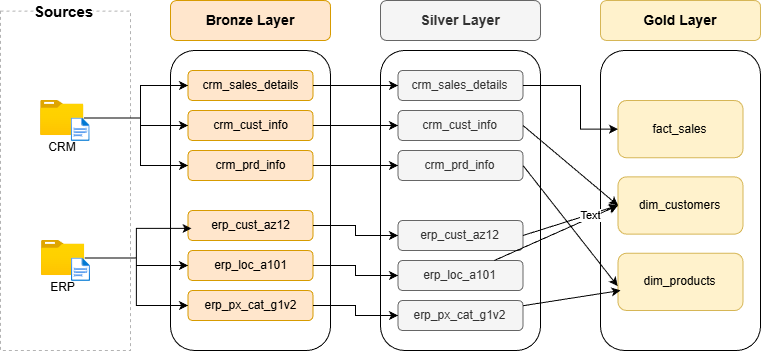

The diagram above was exported from draw.io. Its source (the exported page's mxGraphModel, read from the mxfile embedded in the PNG):
<mxGraphModel dx="899" dy="613" grid="1" gridSize="10" guides="1" tooltips="1" connect="1" arrows="1" fold="1" page="1" pageScale="1" pageWidth="1600" pageHeight="900" math="0" shadow="0">
  <root>
    <mxCell id="0" />
    <mxCell id="1" parent="0" />
    <mxCell id="HgArG5B7KPeb4x7Mmizj-17" edge="1" parent="1" style="edgeStyle=orthogonalEdgeStyle;rounded=0;orthogonalLoop=1;jettySize=auto;html=1;exitX=0.5;exitY=1;exitDx=0;exitDy=0;">
      <mxGeometry relative="1" as="geometry">
        <mxPoint x="690" y="580" as="sourcePoint" />
        <mxPoint x="690" y="580" as="targetPoint" />
      </mxGeometry>
    </mxCell>
    <mxCell id="HgArG5B7KPeb4x7Mmizj-29" connectable="0" parent="1" style="group" value="" vertex="1">
      <mxGeometry height="350" width="130" x="310" y="250" as="geometry" />
    </mxCell>
    <mxCell id="HgArG5B7KPeb4x7Mmizj-27" parent="HgArG5B7KPeb4x7Mmizj-29" style="rounded=0;whiteSpace=wrap;html=1;strokeColor=#B3B3B3;dashed=1;" value="" vertex="1">
      <mxGeometry height="339.3939393939394" width="130" y="10.606060606060606" as="geometry" />
    </mxCell>
    <mxCell id="HgArG5B7KPeb4x7Mmizj-4" parent="HgArG5B7KPeb4x7Mmizj-29" style="text;html=1;whiteSpace=wrap;strokeColor=none;fillColor=none;align=center;verticalAlign=middle;rounded=0;shadow=0;" value="&lt;b style=&quot;background-color: rgb(255, 255, 255);&quot;&gt;&lt;font style=&quot;font-size: 15px;&quot;&gt;Sources&lt;/font&gt;&lt;/b&gt;" vertex="1">
      <mxGeometry height="21.21212121212121" width="106.66666666666666" x="9.99666666666667" as="geometry" />
    </mxCell>
    <mxCell id="HgArG5B7KPeb4x7Mmizj-69" connectable="0" parent="HgArG5B7KPeb4x7Mmizj-29" style="group" value="" vertex="1">
      <mxGeometry height="58.48" width="50" x="40" y="100" as="geometry" />
    </mxCell>
    <mxCell id="HgArG5B7KPeb4x7Mmizj-70" parent="HgArG5B7KPeb4x7Mmizj-69" style="image;aspect=fixed;html=1;points=[];align=center;fontSize=12;image=img/lib/azure2/general/Folder_Blank.svg;" value="" vertex="1">
      <mxGeometry height="35.087173856542805" width="43.227398191260754" x="0.1627829143812045" as="geometry" />
    </mxCell>
    <mxCell id="HgArG5B7KPeb4x7Mmizj-71" parent="HgArG5B7KPeb4x7Mmizj-69" style="image;aspect=fixed;html=1;points=[];align=center;fontSize=12;image=img/lib/azure2/general/File.svg;" value="" vertex="1">
      <mxGeometry height="23.391449237695213" width="18.98216105638966" x="30.68737792099713" y="17.543060620663567" as="geometry" />
    </mxCell>
    <mxCell id="HgArG5B7KPeb4x7Mmizj-72" parent="HgArG5B7KPeb4x7Mmizj-69" style="text;html=1;whiteSpace=wrap;strokeColor=none;fillColor=none;align=center;verticalAlign=middle;rounded=0;" value="CRM" vertex="1">
      <mxGeometry height="23.38963640037929" width="44.14469159376364" y="35.09036359962071" as="geometry" />
    </mxCell>
    <mxCell id="HgArG5B7KPeb4x7Mmizj-65" connectable="0" parent="HgArG5B7KPeb4x7Mmizj-29" style="group" value="" vertex="1">
      <mxGeometry height="58.48090909090912" width="49.145206856683245" x="40.85000000000002" y="240" as="geometry" />
    </mxCell>
    <mxCell id="HgArG5B7KPeb4x7Mmizj-66" parent="HgArG5B7KPeb4x7Mmizj-65" style="image;aspect=fixed;html=1;points=[];align=center;fontSize=12;image=img/lib/azure2/general/Folder_Blank.svg;" value="" vertex="1">
      <mxGeometry height="35.08771929824561" width="43.2280701754386" x="0.15999999999996106" as="geometry" />
    </mxCell>
    <mxCell id="HgArG5B7KPeb4x7Mmizj-67" parent="HgArG5B7KPeb4x7Mmizj-65" style="image;aspect=fixed;html=1;points=[];align=center;fontSize=12;image=img/lib/azure2/general/File.svg;" value="" vertex="1">
      <mxGeometry height="23.39181286549708" width="18.982456140350877" x="30.16275071633236" y="17.543333333333344" as="geometry" />
    </mxCell>
    <mxCell id="HgArG5B7KPeb4x7Mmizj-68" parent="HgArG5B7KPeb4x7Mmizj-65" style="text;html=1;whiteSpace=wrap;strokeColor=none;fillColor=none;align=center;verticalAlign=middle;rounded=0;" value="ERP" vertex="1">
      <mxGeometry height="23.39" width="43.39" y="35.09090909090912" as="geometry" />
    </mxCell>
    <mxCell id="HgArG5B7KPeb4x7Mmizj-40" connectable="0" parent="1" style="group" value="" vertex="1">
      <mxGeometry height="350" width="160" x="480" y="250" as="geometry" />
    </mxCell>
    <mxCell id="HgArG5B7KPeb4x7Mmizj-30" parent="HgArG5B7KPeb4x7Mmizj-40" style="rounded=1;whiteSpace=wrap;html=1;fontSize=14;fontStyle=1;fillColor=#ffe6cc;strokeColor=#d79b00;" value="Bronze Layer" vertex="1">
      <mxGeometry height="40" width="160" as="geometry" />
    </mxCell>
    <mxCell id="HgArG5B7KPeb4x7Mmizj-31" parent="HgArG5B7KPeb4x7Mmizj-40" style="rounded=1;whiteSpace=wrap;html=1;" value="" vertex="1">
      <mxGeometry height="300" width="160" y="50" as="geometry" />
    </mxCell>
    <mxCell id="HgArG5B7KPeb4x7Mmizj-38" connectable="0" parent="HgArG5B7KPeb4x7Mmizj-40" style="group" value="" vertex="1">
      <mxGeometry height="110" width="125" x="17.5" y="70" as="geometry" />
    </mxCell>
    <mxCell id="HgArG5B7KPeb4x7Mmizj-32" parent="HgArG5B7KPeb4x7Mmizj-38" style="rounded=1;whiteSpace=wrap;html=1;fillColor=#ffe6cc;strokeColor=#d79b00;" value="crm_sales_details" vertex="1">
      <mxGeometry height="30" width="125" as="geometry" />
    </mxCell>
    <mxCell id="HgArG5B7KPeb4x7Mmizj-33" parent="HgArG5B7KPeb4x7Mmizj-38" style="rounded=1;whiteSpace=wrap;html=1;fillColor=#ffe6cc;strokeColor=#d79b00;" value="crm_cust_info" vertex="1">
      <mxGeometry height="30" width="125" y="40" as="geometry" />
    </mxCell>
    <mxCell id="HgArG5B7KPeb4x7Mmizj-34" parent="HgArG5B7KPeb4x7Mmizj-38" style="rounded=1;whiteSpace=wrap;html=1;fillColor=#ffe6cc;strokeColor=#d79b00;" value="crm_prd_info" vertex="1">
      <mxGeometry height="30" width="125" y="80" as="geometry" />
    </mxCell>
    <mxCell id="HgArG5B7KPeb4x7Mmizj-39" connectable="0" parent="HgArG5B7KPeb4x7Mmizj-40" style="group" value="" vertex="1">
      <mxGeometry height="110" width="125" x="17.5" y="210" as="geometry" />
    </mxCell>
    <mxCell id="HgArG5B7KPeb4x7Mmizj-35" parent="HgArG5B7KPeb4x7Mmizj-39" style="rounded=1;whiteSpace=wrap;html=1;fillColor=#ffe6cc;strokeColor=#d79b00;" value="erp_cust_az12" vertex="1">
      <mxGeometry height="30" width="125" as="geometry" />
    </mxCell>
    <mxCell id="HgArG5B7KPeb4x7Mmizj-36" parent="HgArG5B7KPeb4x7Mmizj-39" style="rounded=1;whiteSpace=wrap;html=1;fillColor=#ffe6cc;strokeColor=#d79b00;" value="erp_loc_a101" vertex="1">
      <mxGeometry height="30" width="125" y="40" as="geometry" />
    </mxCell>
    <mxCell id="HgArG5B7KPeb4x7Mmizj-37" parent="HgArG5B7KPeb4x7Mmizj-39" style="rounded=1;whiteSpace=wrap;html=1;fillColor=#ffe6cc;strokeColor=#d79b00;" value="erp_px_cat_g1v2" vertex="1">
      <mxGeometry height="30" width="125" y="80" as="geometry" />
    </mxCell>
    <mxCell id="HgArG5B7KPeb4x7Mmizj-41" connectable="0" parent="1" style="group" value="" vertex="1">
      <mxGeometry height="350" width="160" x="690" y="250" as="geometry" />
    </mxCell>
    <mxCell id="HgArG5B7KPeb4x7Mmizj-42" parent="HgArG5B7KPeb4x7Mmizj-41" style="rounded=1;whiteSpace=wrap;html=1;fontSize=14;fontStyle=1;fillColor=#f5f5f5;strokeColor=#666666;fontColor=#333333;" value="Silver Layer" vertex="1">
      <mxGeometry height="40" width="160" as="geometry" />
    </mxCell>
    <mxCell id="HgArG5B7KPeb4x7Mmizj-43" parent="HgArG5B7KPeb4x7Mmizj-41" style="rounded=1;whiteSpace=wrap;html=1;" value="" vertex="1">
      <mxGeometry height="300" width="160" y="50" as="geometry" />
    </mxCell>
    <mxCell id="HgArG5B7KPeb4x7Mmizj-44" connectable="0" parent="HgArG5B7KPeb4x7Mmizj-41" style="group" value="" vertex="1">
      <mxGeometry height="110" width="125" x="17.5" y="70" as="geometry" />
    </mxCell>
    <mxCell id="HgArG5B7KPeb4x7Mmizj-45" parent="HgArG5B7KPeb4x7Mmizj-44" style="rounded=1;whiteSpace=wrap;html=1;fillColor=#f5f5f5;strokeColor=#666666;fontColor=#333333;" value="crm_sales_details" vertex="1">
      <mxGeometry height="30" width="125" as="geometry" />
    </mxCell>
    <mxCell id="HgArG5B7KPeb4x7Mmizj-46" parent="HgArG5B7KPeb4x7Mmizj-44" style="rounded=1;whiteSpace=wrap;html=1;fillColor=#f5f5f5;strokeColor=#666666;fontColor=#333333;" value="crm_cust_info" vertex="1">
      <mxGeometry height="30" width="125" y="40" as="geometry" />
    </mxCell>
    <mxCell id="HgArG5B7KPeb4x7Mmizj-47" parent="HgArG5B7KPeb4x7Mmizj-44" style="rounded=1;whiteSpace=wrap;html=1;fillColor=#f5f5f5;strokeColor=#666666;fontColor=#333333;" value="crm_prd_info" vertex="1">
      <mxGeometry height="30" width="125" y="80" as="geometry" />
    </mxCell>
    <mxCell id="HgArG5B7KPeb4x7Mmizj-48" connectable="0" parent="HgArG5B7KPeb4x7Mmizj-41" style="group" value="" vertex="1">
      <mxGeometry height="110" width="125" x="17.5" y="220" as="geometry" />
    </mxCell>
    <mxCell id="HgArG5B7KPeb4x7Mmizj-49" parent="HgArG5B7KPeb4x7Mmizj-48" style="rounded=1;whiteSpace=wrap;html=1;fillColor=#f5f5f5;strokeColor=#666666;fontColor=#333333;" value="erp_cust_az12" vertex="1">
      <mxGeometry height="30" width="125" as="geometry" />
    </mxCell>
    <mxCell id="HgArG5B7KPeb4x7Mmizj-50" parent="HgArG5B7KPeb4x7Mmizj-48" style="rounded=1;whiteSpace=wrap;html=1;fillColor=#f5f5f5;strokeColor=#666666;fontColor=#333333;" value="erp_loc_a101" vertex="1">
      <mxGeometry height="30" width="125" y="40" as="geometry" />
    </mxCell>
    <mxCell id="HgArG5B7KPeb4x7Mmizj-51" parent="HgArG5B7KPeb4x7Mmizj-48" style="rounded=1;whiteSpace=wrap;html=1;fillColor=#f5f5f5;strokeColor=#666666;fontColor=#333333;" value="erp_px_cat_g1v2" vertex="1">
      <mxGeometry height="30" width="125" y="80" as="geometry" />
    </mxCell>
    <mxCell id="HgArG5B7KPeb4x7Mmizj-52" connectable="0" parent="1" style="group;fillColor=none;" value="" vertex="1">
      <mxGeometry height="350" width="160" x="910" y="250" as="geometry" />
    </mxCell>
    <mxCell id="HgArG5B7KPeb4x7Mmizj-53" parent="HgArG5B7KPeb4x7Mmizj-52" style="rounded=1;whiteSpace=wrap;html=1;fontSize=14;fontStyle=1;fillColor=#fff2cc;strokeColor=#d6b656;" value="Gold Layer" vertex="1">
      <mxGeometry height="40" width="160" as="geometry" />
    </mxCell>
    <mxCell id="HgArG5B7KPeb4x7Mmizj-54" parent="HgArG5B7KPeb4x7Mmizj-52" style="rounded=1;whiteSpace=wrap;html=1;fillColor=none;" value="" vertex="1">
      <mxGeometry height="300" width="160" y="50" as="geometry" />
    </mxCell>
    <mxCell id="HgArG5B7KPeb4x7Mmizj-59" connectable="0" parent="HgArG5B7KPeb4x7Mmizj-52" style="group" value="" vertex="1">
      <mxGeometry height="210" width="125" x="17.5" y="100" as="geometry" />
    </mxCell>
    <mxCell id="HgArG5B7KPeb4x7Mmizj-60" parent="HgArG5B7KPeb4x7Mmizj-59" style="rounded=1;whiteSpace=wrap;html=1;fillColor=#fff2cc;strokeColor=#d6b656;" value="fact_sales" vertex="1">
      <mxGeometry height="57.27272727272727" width="125" as="geometry" />
    </mxCell>
    <mxCell id="HgArG5B7KPeb4x7Mmizj-61" parent="HgArG5B7KPeb4x7Mmizj-59" style="rounded=1;whiteSpace=wrap;html=1;fillColor=#fff2cc;strokeColor=#d6b656;" value="dim_customers" vertex="1">
      <mxGeometry height="57.27272727272727" width="125" y="76.36363636363637" as="geometry" />
    </mxCell>
    <mxCell id="HgArG5B7KPeb4x7Mmizj-62" parent="HgArG5B7KPeb4x7Mmizj-59" style="rounded=1;whiteSpace=wrap;html=1;fillColor=#fff2cc;strokeColor=#d6b656;" value="dim_products" vertex="1">
      <mxGeometry height="57.27272727272727" width="125" y="152.72727272727275" as="geometry" />
    </mxCell>
    <mxCell id="HgArG5B7KPeb4x7Mmizj-75" edge="1" parent="1" source="HgArG5B7KPeb4x7Mmizj-70" style="edgeStyle=orthogonalEdgeStyle;rounded=0;orthogonalLoop=1;jettySize=auto;html=1;entryX=0;entryY=0.5;entryDx=0;entryDy=0;" target="HgArG5B7KPeb4x7Mmizj-32">
      <mxGeometry relative="1" as="geometry">
        <Array as="points">
          <mxPoint x="450" y="368" />
          <mxPoint x="450" y="335" />
        </Array>
      </mxGeometry>
    </mxCell>
    <mxCell id="HgArG5B7KPeb4x7Mmizj-77" edge="1" parent="1" source="HgArG5B7KPeb4x7Mmizj-66" style="edgeStyle=orthogonalEdgeStyle;rounded=0;orthogonalLoop=1;jettySize=auto;html=1;entryX=0.028;entryY=0.598;entryDx=0;entryDy=0;entryPerimeter=0;" target="HgArG5B7KPeb4x7Mmizj-35" value="">
      <mxGeometry relative="1" as="geometry" />
    </mxCell>
    <mxCell id="HgArG5B7KPeb4x7Mmizj-78" edge="1" parent="1" source="HgArG5B7KPeb4x7Mmizj-66" style="edgeStyle=orthogonalEdgeStyle;rounded=0;orthogonalLoop=1;jettySize=auto;html=1;entryX=0;entryY=0.5;entryDx=0;entryDy=0;" target="HgArG5B7KPeb4x7Mmizj-36">
      <mxGeometry relative="1" as="geometry" />
    </mxCell>
    <mxCell id="HgArG5B7KPeb4x7Mmizj-79" edge="1" parent="1" source="HgArG5B7KPeb4x7Mmizj-66" style="edgeStyle=orthogonalEdgeStyle;rounded=0;orthogonalLoop=1;jettySize=auto;html=1;entryX=0;entryY=0.5;entryDx=0;entryDy=0;" target="HgArG5B7KPeb4x7Mmizj-37">
      <mxGeometry relative="1" as="geometry" />
    </mxCell>
    <mxCell id="HgArG5B7KPeb4x7Mmizj-80" edge="1" parent="1" source="HgArG5B7KPeb4x7Mmizj-70" style="edgeStyle=orthogonalEdgeStyle;rounded=0;orthogonalLoop=1;jettySize=auto;html=1;entryX=0;entryY=0.5;entryDx=0;entryDy=0;" target="HgArG5B7KPeb4x7Mmizj-33">
      <mxGeometry relative="1" as="geometry">
        <Array as="points">
          <mxPoint x="450" y="368" />
          <mxPoint x="450" y="375" />
        </Array>
      </mxGeometry>
    </mxCell>
    <mxCell id="HgArG5B7KPeb4x7Mmizj-81" edge="1" parent="1" source="HgArG5B7KPeb4x7Mmizj-70" style="edgeStyle=orthogonalEdgeStyle;rounded=0;orthogonalLoop=1;jettySize=auto;html=1;entryX=0;entryY=0.5;entryDx=0;entryDy=0;" target="HgArG5B7KPeb4x7Mmizj-34">
      <mxGeometry relative="1" as="geometry">
        <Array as="points">
          <mxPoint x="450" y="368" />
          <mxPoint x="450" y="415" />
        </Array>
      </mxGeometry>
    </mxCell>
    <mxCell id="HJ1D-q6sDlNMeV_vyHUV-1" edge="1" parent="1" source="HgArG5B7KPeb4x7Mmizj-32" style="edgeStyle=orthogonalEdgeStyle;rounded=0;orthogonalLoop=1;jettySize=auto;html=1;exitX=1;exitY=0.5;exitDx=0;exitDy=0;" target="HgArG5B7KPeb4x7Mmizj-45">
      <mxGeometry relative="1" as="geometry" />
    </mxCell>
    <mxCell id="HJ1D-q6sDlNMeV_vyHUV-3" edge="1" parent="1" source="HgArG5B7KPeb4x7Mmizj-33" style="edgeStyle=orthogonalEdgeStyle;rounded=0;orthogonalLoop=1;jettySize=auto;html=1;entryX=0;entryY=0.5;entryDx=0;entryDy=0;" target="HgArG5B7KPeb4x7Mmizj-46">
      <mxGeometry relative="1" as="geometry" />
    </mxCell>
    <mxCell id="HJ1D-q6sDlNMeV_vyHUV-4" edge="1" parent="1" source="HgArG5B7KPeb4x7Mmizj-34" style="edgeStyle=orthogonalEdgeStyle;rounded=0;orthogonalLoop=1;jettySize=auto;html=1;exitX=1;exitY=0.5;exitDx=0;exitDy=0;entryX=0;entryY=0.5;entryDx=0;entryDy=0;" target="HgArG5B7KPeb4x7Mmizj-47">
      <mxGeometry relative="1" as="geometry" />
    </mxCell>
    <mxCell id="HJ1D-q6sDlNMeV_vyHUV-5" edge="1" parent="1" source="HgArG5B7KPeb4x7Mmizj-35" style="edgeStyle=orthogonalEdgeStyle;rounded=0;orthogonalLoop=1;jettySize=auto;html=1;exitX=1;exitY=0.5;exitDx=0;exitDy=0;entryX=0;entryY=0.5;entryDx=0;entryDy=0;" target="HgArG5B7KPeb4x7Mmizj-49">
      <mxGeometry relative="1" as="geometry" />
    </mxCell>
    <mxCell id="HJ1D-q6sDlNMeV_vyHUV-6" edge="1" parent="1" source="HgArG5B7KPeb4x7Mmizj-36" style="edgeStyle=orthogonalEdgeStyle;rounded=0;orthogonalLoop=1;jettySize=auto;html=1;entryX=0;entryY=0.5;entryDx=0;entryDy=0;" target="HgArG5B7KPeb4x7Mmizj-50">
      <mxGeometry relative="1" as="geometry" />
    </mxCell>
    <mxCell id="HJ1D-q6sDlNMeV_vyHUV-7" edge="1" parent="1" source="HgArG5B7KPeb4x7Mmizj-37" style="edgeStyle=orthogonalEdgeStyle;rounded=0;orthogonalLoop=1;jettySize=auto;html=1;entryX=0;entryY=0.5;entryDx=0;entryDy=0;" target="HgArG5B7KPeb4x7Mmizj-51">
      <mxGeometry relative="1" as="geometry" />
    </mxCell>
    <mxCell id="HJ1D-q6sDlNMeV_vyHUV-9" edge="1" parent="1" source="HgArG5B7KPeb4x7Mmizj-46" style="rounded=0;orthogonalLoop=1;jettySize=auto;html=1;exitX=1;exitY=0.5;exitDx=0;exitDy=0;entryX=0;entryY=0.5;entryDx=0;entryDy=0;" target="HgArG5B7KPeb4x7Mmizj-61">
      <mxGeometry relative="1" as="geometry" />
    </mxCell>
    <mxCell id="HJ1D-q6sDlNMeV_vyHUV-10" edge="1" parent="1" source="HgArG5B7KPeb4x7Mmizj-47" style="rounded=0;orthogonalLoop=1;jettySize=auto;html=1;exitX=1;exitY=0.5;exitDx=0;exitDy=0;entryX=-0.003;entryY=0.573;entryDx=0;entryDy=0;entryPerimeter=0;" target="HgArG5B7KPeb4x7Mmizj-62">
      <mxGeometry relative="1" as="geometry" />
    </mxCell>
    <mxCell id="HJ1D-q6sDlNMeV_vyHUV-11" edge="1" parent="1" source="HgArG5B7KPeb4x7Mmizj-45" style="edgeStyle=orthogonalEdgeStyle;rounded=0;orthogonalLoop=1;jettySize=auto;html=1;entryX=0;entryY=0.5;entryDx=0;entryDy=0;" target="HgArG5B7KPeb4x7Mmizj-60">
      <mxGeometry relative="1" as="geometry">
        <Array as="points">
          <mxPoint x="890" y="335" />
          <mxPoint x="890" y="379" />
        </Array>
      </mxGeometry>
    </mxCell>
    <mxCell id="HJ1D-q6sDlNMeV_vyHUV-12" edge="1" parent="1" source="HgArG5B7KPeb4x7Mmizj-51" style="rounded=0;orthogonalLoop=1;jettySize=auto;html=1;">
      <mxGeometry relative="1" as="geometry">
        <mxPoint x="930" y="540" as="targetPoint" />
      </mxGeometry>
    </mxCell>
    <mxCell id="HJ1D-q6sDlNMeV_vyHUV-14" edge="1" parent="1" source="HgArG5B7KPeb4x7Mmizj-50" style="rounded=0;orthogonalLoop=1;jettySize=auto;html=1;entryX=0;entryY=0.5;entryDx=0;entryDy=0;" target="HgArG5B7KPeb4x7Mmizj-61">
      <mxGeometry relative="1" as="geometry" />
    </mxCell>
    <mxCell id="HJ1D-q6sDlNMeV_vyHUV-13" edge="1" parent="1" source="HgArG5B7KPeb4x7Mmizj-49" style="rounded=0;orthogonalLoop=1;jettySize=auto;html=1;exitX=1;exitY=0.5;exitDx=0;exitDy=0;entryX=0;entryY=0.5;entryDx=0;entryDy=0;" target="HgArG5B7KPeb4x7Mmizj-61">
      <mxGeometry relative="1" as="geometry">
        <mxPoint x="930" y="460" as="targetPoint" />
      </mxGeometry>
    </mxCell>
    <mxCell id="HJ1D-q6sDlNMeV_vyHUV-15" connectable="0" parent="HJ1D-q6sDlNMeV_vyHUV-13" style="edgeLabel;html=1;align=center;verticalAlign=middle;resizable=0;points=[];" value="Text" vertex="1">
      <mxGeometry relative="1" x="0.4005" y="-1" as="geometry">
        <mxPoint as="offset" />
      </mxGeometry>
    </mxCell>
  </root>
</mxGraphModel>